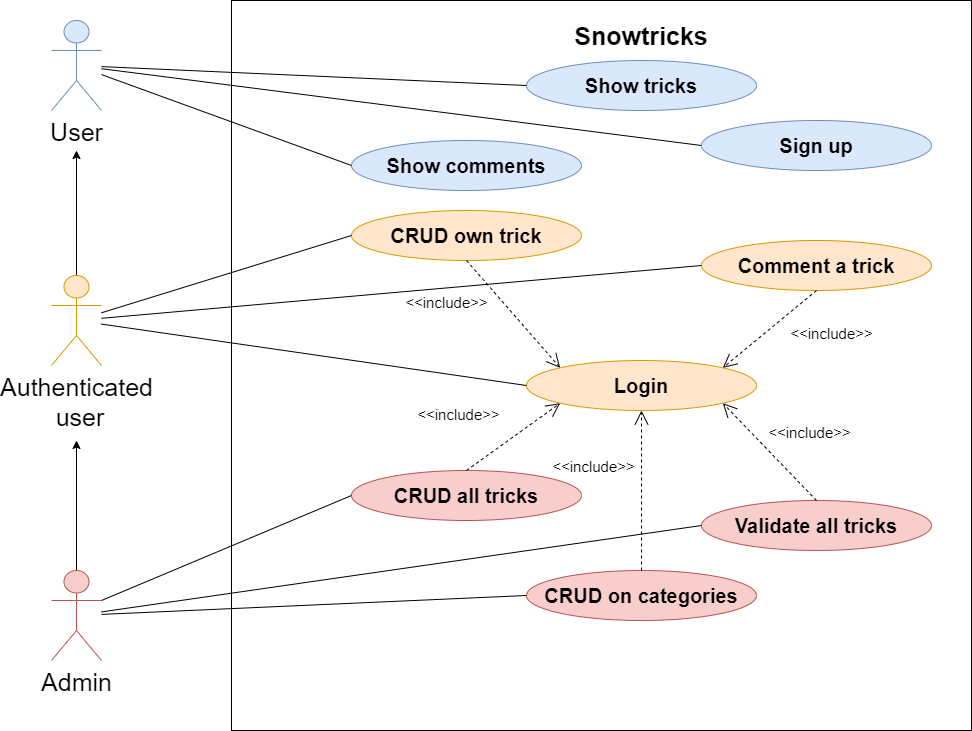

The diagram above was exported from draw.io. Its source (the exported page's mxGraphModel, read from the mxfile embedded in the PNG):
<mxGraphModel dx="780" dy="1095" grid="1" gridSize="10" guides="1" tooltips="1" connect="1" arrows="1" fold="1" page="1" pageScale="1" pageWidth="1100" pageHeight="850" background="#ffffff" math="0" shadow="0">
  <root>
    <mxCell id="0" />
    <mxCell id="1" parent="0" />
    <mxCell id="IQ91b9OYwNeYYh4BjwWZ-2" value="" style="rounded=0;whiteSpace=wrap;html=1;" parent="1" vertex="1">
      <mxGeometry x="340" y="60" width="740" height="730" as="geometry" />
    </mxCell>
    <mxCell id="IQ91b9OYwNeYYh4BjwWZ-27" style="edgeStyle=orthogonalEdgeStyle;rounded=0;orthogonalLoop=1;jettySize=auto;html=1;exitX=0.5;exitY=0;exitDx=0;exitDy=0;exitPerimeter=0;" parent="1" source="IQ91b9OYwNeYYh4BjwWZ-3" edge="1">
      <mxGeometry relative="1" as="geometry">
        <mxPoint x="185" y="210" as="targetPoint" />
      </mxGeometry>
    </mxCell>
    <mxCell id="IQ91b9OYwNeYYh4BjwWZ-3" value="&lt;font style=&quot;font-size: 25px&quot;&gt;Authenticated&lt;br&gt;&amp;nbsp;user&lt;/font&gt;" style="shape=umlActor;verticalLabelPosition=bottom;labelBackgroundColor=#ffffff;verticalAlign=top;html=1;outlineConnect=0;strokeColor=#d79b00;fillColor=#ffe6cc;" parent="1" vertex="1">
      <mxGeometry x="160" y="335" width="50" height="90" as="geometry" />
    </mxCell>
    <mxCell id="IQ91b9OYwNeYYh4BjwWZ-4" value="&lt;font style=&quot;font-size: 25px&quot;&gt;User&lt;/font&gt;" style="shape=umlActor;verticalLabelPosition=bottom;labelBackgroundColor=#ffffff;verticalAlign=top;html=1;outlineConnect=0;fillColor=#dae8fc;strokeColor=#6c8ebf;" parent="1" vertex="1">
      <mxGeometry x="160" y="80" width="50" height="90" as="geometry" />
    </mxCell>
    <mxCell id="IQ91b9OYwNeYYh4BjwWZ-18" value="&lt;b&gt;&lt;font style=&quot;font-size: 20px&quot;&gt;Show tricks&lt;/font&gt;&lt;/b&gt;" style="ellipse;whiteSpace=wrap;html=1;fillColor=#dae8fc;strokeColor=#6c8ebf;" parent="1" vertex="1">
      <mxGeometry x="635" y="120" width="230" height="50" as="geometry" />
    </mxCell>
    <mxCell id="IQ91b9OYwNeYYh4BjwWZ-28" style="edgeStyle=orthogonalEdgeStyle;rounded=0;orthogonalLoop=1;jettySize=auto;html=1;" parent="1" source="IQ91b9OYwNeYYh4BjwWZ-20" edge="1">
      <mxGeometry relative="1" as="geometry">
        <mxPoint x="185" y="500" as="targetPoint" />
      </mxGeometry>
    </mxCell>
    <mxCell id="IQ91b9OYwNeYYh4BjwWZ-20" value="&lt;span style=&quot;font-size: 25px&quot;&gt;Admin&lt;/span&gt;" style="shape=umlActor;verticalLabelPosition=bottom;labelBackgroundColor=#ffffff;verticalAlign=top;html=1;outlineConnect=0;fillColor=#f8cecc;strokeColor=#b85450;" parent="1" vertex="1">
      <mxGeometry x="160" y="630" width="50" height="90" as="geometry" />
    </mxCell>
    <mxCell id="IQ91b9OYwNeYYh4BjwWZ-29" value="&lt;b&gt;&lt;font style=&quot;font-size: 20px&quot;&gt;Show comments&lt;/font&gt;&lt;/b&gt;" style="ellipse;whiteSpace=wrap;html=1;fillColor=#dae8fc;strokeColor=#6c8ebf;" parent="1" vertex="1">
      <mxGeometry x="460" y="200" width="230" height="50" as="geometry" />
    </mxCell>
    <mxCell id="IQ91b9OYwNeYYh4BjwWZ-32" value="&lt;b&gt;&lt;font style=&quot;font-size: 20px&quot;&gt;Sign up&lt;/font&gt;&lt;/b&gt;" style="ellipse;whiteSpace=wrap;html=1;fillColor=#dae8fc;strokeColor=#6c8ebf;" parent="1" vertex="1">
      <mxGeometry x="810" y="180" width="230" height="50" as="geometry" />
    </mxCell>
    <mxCell id="IQ91b9OYwNeYYh4BjwWZ-33" value="&lt;b&gt;&lt;font style=&quot;font-size: 20px&quot;&gt;Login&lt;/font&gt;&lt;/b&gt;" style="ellipse;whiteSpace=wrap;html=1;fillColor=#ffe6cc;strokeColor=#d79b00;" parent="1" vertex="1">
      <mxGeometry x="635" y="420" width="230" height="50" as="geometry" />
    </mxCell>
    <mxCell id="IQ91b9OYwNeYYh4BjwWZ-34" value="&lt;b&gt;&lt;font style=&quot;font-size: 20px&quot;&gt;Comment a trick&lt;/font&gt;&lt;/b&gt;" style="ellipse;whiteSpace=wrap;html=1;fillColor=#ffe6cc;strokeColor=#d79b00;" parent="1" vertex="1">
      <mxGeometry x="810" y="300" width="230" height="50" as="geometry" />
    </mxCell>
    <mxCell id="IQ91b9OYwNeYYh4BjwWZ-35" value="&lt;b&gt;&lt;font style=&quot;font-size: 20px&quot;&gt;CRUD own trick&lt;/font&gt;&lt;/b&gt;" style="ellipse;whiteSpace=wrap;html=1;fillColor=#ffe6cc;strokeColor=#d79b00;" parent="1" vertex="1">
      <mxGeometry x="460" y="270" width="230" height="50" as="geometry" />
    </mxCell>
    <mxCell id="IQ91b9OYwNeYYh4BjwWZ-36" value="&lt;font style=&quot;font-size: 15px&quot;&gt;&amp;lt;&amp;lt;include&amp;gt;&amp;gt;&lt;/font&gt;" style="endArrow=open;endSize=12;dashed=1;html=1;entryX=0;entryY=0;entryDx=0;entryDy=0;exitX=0.5;exitY=1;exitDx=0;exitDy=0;" parent="1" source="IQ91b9OYwNeYYh4BjwWZ-35" target="IQ91b9OYwNeYYh4BjwWZ-33" edge="1">
      <mxGeometry x="-0.7541" y="-44" width="160" relative="1" as="geometry">
        <mxPoint x="560" y="374" as="sourcePoint" />
        <mxPoint x="720" y="374" as="targetPoint" />
        <mxPoint x="1" as="offset" />
      </mxGeometry>
    </mxCell>
    <mxCell id="IQ91b9OYwNeYYh4BjwWZ-37" value="&lt;font style=&quot;font-size: 15px&quot;&gt;&amp;lt;&amp;lt;include&amp;gt;&amp;gt;&lt;/font&gt;" style="endArrow=open;endSize=12;dashed=1;html=1;entryX=1;entryY=0;entryDx=0;entryDy=0;exitX=0.5;exitY=1;exitDx=0;exitDy=0;" parent="1" source="IQ91b9OYwNeYYh4BjwWZ-34" target="IQ91b9OYwNeYYh4BjwWZ-33" edge="1">
      <mxGeometry x="-0.7541" y="44" width="160" relative="1" as="geometry">
        <mxPoint x="930" y="375" as="sourcePoint" />
        <mxPoint x="992.99" y="318" as="targetPoint" />
        <mxPoint x="-1" as="offset" />
      </mxGeometry>
    </mxCell>
    <mxCell id="IQ91b9OYwNeYYh4BjwWZ-38" value="&lt;b&gt;&lt;font style=&quot;font-size: 20px&quot;&gt;CRUD all tricks&lt;/font&gt;&lt;/b&gt;" style="ellipse;whiteSpace=wrap;html=1;fillColor=#f8cecc;strokeColor=#b85450;" parent="1" vertex="1">
      <mxGeometry x="460" y="530" width="230" height="50" as="geometry" />
    </mxCell>
    <mxCell id="IQ91b9OYwNeYYh4BjwWZ-39" value="&lt;b&gt;&lt;font style=&quot;font-size: 20px&quot;&gt;Validate all tricks&lt;/font&gt;&lt;/b&gt;" style="ellipse;whiteSpace=wrap;html=1;fillColor=#f8cecc;strokeColor=#b85450;" parent="1" vertex="1">
      <mxGeometry x="810" y="560" width="230" height="50" as="geometry" />
    </mxCell>
    <mxCell id="IQ91b9OYwNeYYh4BjwWZ-40" value="&lt;b&gt;&lt;font style=&quot;font-size: 20px&quot;&gt;CRUD on categories&lt;/font&gt;&lt;/b&gt;" style="ellipse;whiteSpace=wrap;html=1;fillColor=#f8cecc;strokeColor=#b85450;" parent="1" vertex="1">
      <mxGeometry x="635" y="630" width="230" height="50" as="geometry" />
    </mxCell>
    <mxCell id="IQ91b9OYwNeYYh4BjwWZ-41" value="&lt;font style=&quot;font-size: 15px&quot;&gt;&amp;lt;&amp;lt;include&amp;gt;&amp;gt;&lt;/font&gt;" style="endArrow=open;endSize=12;dashed=1;html=1;entryX=0;entryY=1;entryDx=0;entryDy=0;exitX=0.5;exitY=0;exitDx=0;exitDy=0;" parent="1" source="IQ91b9OYwNeYYh4BjwWZ-38" target="IQ91b9OYwNeYYh4BjwWZ-33" edge="1">
      <mxGeometry x="-0.5415" y="50" width="160" relative="1" as="geometry">
        <mxPoint x="585" y="500" as="sourcePoint" />
        <mxPoint x="630" y="615" as="targetPoint" />
        <mxPoint as="offset" />
      </mxGeometry>
    </mxCell>
    <mxCell id="IQ91b9OYwNeYYh4BjwWZ-42" value="&lt;font style=&quot;font-size: 15px&quot;&gt;&amp;lt;&amp;lt;include&amp;gt;&amp;gt;&lt;/font&gt;" style="endArrow=open;endSize=12;dashed=1;html=1;entryX=0.5;entryY=1;entryDx=0;entryDy=0;exitX=0.5;exitY=0;exitDx=0;exitDy=0;" parent="1" source="IQ91b9OYwNeYYh4BjwWZ-40" target="IQ91b9OYwNeYYh4BjwWZ-33" edge="1">
      <mxGeometry x="0.3" y="48" width="160" relative="1" as="geometry">
        <mxPoint x="712.5" y="630" as="sourcePoint" />
        <mxPoint x="777.5" y="545" as="targetPoint" />
        <mxPoint as="offset" />
      </mxGeometry>
    </mxCell>
    <mxCell id="IQ91b9OYwNeYYh4BjwWZ-43" value="&lt;font style=&quot;font-size: 15px&quot;&gt;&amp;lt;&amp;lt;include&amp;gt;&amp;gt;&lt;/font&gt;" style="endArrow=open;endSize=12;dashed=1;html=1;entryX=1;entryY=1;entryDx=0;entryDy=0;exitX=0.5;exitY=0;exitDx=0;exitDy=0;" parent="1" source="IQ91b9OYwNeYYh4BjwWZ-39" target="IQ91b9OYwNeYYh4BjwWZ-33" edge="1">
      <mxGeometry x="-0.2012" y="-42" width="160" relative="1" as="geometry">
        <mxPoint x="895" y="530" as="sourcePoint" />
        <mxPoint x="915" y="370" as="targetPoint" />
        <mxPoint as="offset" />
      </mxGeometry>
    </mxCell>
    <mxCell id="IQ91b9OYwNeYYh4BjwWZ-44" value="" style="endArrow=none;html=1;entryX=0;entryY=0.5;entryDx=0;entryDy=0;" parent="1" source="IQ91b9OYwNeYYh4BjwWZ-4" target="IQ91b9OYwNeYYh4BjwWZ-18" edge="1">
      <mxGeometry width="50" height="50" relative="1" as="geometry">
        <mxPoint x="370" y="160" as="sourcePoint" />
        <mxPoint x="420" y="110" as="targetPoint" />
      </mxGeometry>
    </mxCell>
    <mxCell id="IQ91b9OYwNeYYh4BjwWZ-45" value="" style="endArrow=none;html=1;entryX=0;entryY=0.5;entryDx=0;entryDy=0;" parent="1" source="IQ91b9OYwNeYYh4BjwWZ-4" target="IQ91b9OYwNeYYh4BjwWZ-32" edge="1">
      <mxGeometry width="50" height="50" relative="1" as="geometry">
        <mxPoint x="220" y="134.15254237288127" as="sourcePoint" />
        <mxPoint x="490" y="125" as="targetPoint" />
      </mxGeometry>
    </mxCell>
    <mxCell id="IQ91b9OYwNeYYh4BjwWZ-46" value="" style="endArrow=none;html=1;entryX=0;entryY=0.5;entryDx=0;entryDy=0;" parent="1" source="IQ91b9OYwNeYYh4BjwWZ-4" target="IQ91b9OYwNeYYh4BjwWZ-29" edge="1">
      <mxGeometry width="50" height="50" relative="1" as="geometry">
        <mxPoint x="230" y="144.15254237288127" as="sourcePoint" />
        <mxPoint x="500" y="135" as="targetPoint" />
      </mxGeometry>
    </mxCell>
    <mxCell id="IQ91b9OYwNeYYh4BjwWZ-47" value="" style="endArrow=none;html=1;entryX=0;entryY=0.5;entryDx=0;entryDy=0;" parent="1" source="IQ91b9OYwNeYYh4BjwWZ-3" target="IQ91b9OYwNeYYh4BjwWZ-35" edge="1">
      <mxGeometry width="50" height="50" relative="1" as="geometry">
        <mxPoint x="210" y="359.15254237288127" as="sourcePoint" />
        <mxPoint x="480" y="350" as="targetPoint" />
      </mxGeometry>
    </mxCell>
    <mxCell id="IQ91b9OYwNeYYh4BjwWZ-48" value="" style="endArrow=none;html=1;entryX=0;entryY=0.5;entryDx=0;entryDy=0;" parent="1" source="IQ91b9OYwNeYYh4BjwWZ-3" target="IQ91b9OYwNeYYh4BjwWZ-34" edge="1">
      <mxGeometry width="50" height="50" relative="1" as="geometry">
        <mxPoint x="220" y="369.15254237288127" as="sourcePoint" />
        <mxPoint x="480" y="305" as="targetPoint" />
      </mxGeometry>
    </mxCell>
    <mxCell id="IQ91b9OYwNeYYh4BjwWZ-49" value="" style="endArrow=none;html=1;entryX=0;entryY=0.5;entryDx=0;entryDy=0;" parent="1" source="IQ91b9OYwNeYYh4BjwWZ-3" target="IQ91b9OYwNeYYh4BjwWZ-33" edge="1">
      <mxGeometry width="50" height="50" relative="1" as="geometry">
        <mxPoint x="230" y="379.15254237288127" as="sourcePoint" />
        <mxPoint x="490" y="315" as="targetPoint" />
      </mxGeometry>
    </mxCell>
    <mxCell id="IQ91b9OYwNeYYh4BjwWZ-50" value="" style="endArrow=none;html=1;entryX=0;entryY=0.5;entryDx=0;entryDy=0;exitX=1;exitY=0.3333333333333333;exitDx=0;exitDy=0;exitPerimeter=0;" parent="1" source="IQ91b9OYwNeYYh4BjwWZ-20" target="IQ91b9OYwNeYYh4BjwWZ-38" edge="1">
      <mxGeometry width="50" height="50" relative="1" as="geometry">
        <mxPoint x="210" y="674.1525423728813" as="sourcePoint" />
        <mxPoint x="470" y="610" as="targetPoint" />
      </mxGeometry>
    </mxCell>
    <mxCell id="IQ91b9OYwNeYYh4BjwWZ-51" value="" style="endArrow=none;html=1;entryX=0;entryY=0.5;entryDx=0;entryDy=0;" parent="1" source="IQ91b9OYwNeYYh4BjwWZ-20" target="IQ91b9OYwNeYYh4BjwWZ-39" edge="1">
      <mxGeometry width="50" height="50" relative="1" as="geometry">
        <mxPoint x="250" y="399.15254237288127" as="sourcePoint" />
        <mxPoint x="510" y="335" as="targetPoint" />
      </mxGeometry>
    </mxCell>
    <mxCell id="IQ91b9OYwNeYYh4BjwWZ-52" value="" style="endArrow=none;html=1;entryX=0;entryY=0.5;entryDx=0;entryDy=0;" parent="1" source="IQ91b9OYwNeYYh4BjwWZ-20" target="IQ91b9OYwNeYYh4BjwWZ-40" edge="1">
      <mxGeometry width="50" height="50" relative="1" as="geometry">
        <mxPoint x="220" y="680.93108227773" as="sourcePoint" />
        <mxPoint x="823.682720163547" y="582.6776695296637" as="targetPoint" />
      </mxGeometry>
    </mxCell>
    <mxCell id="IQ91b9OYwNeYYh4BjwWZ-53" value="&lt;font style=&quot;font-size: 25px&quot;&gt;&lt;b&gt;Snowtricks&lt;/b&gt;&lt;/font&gt;" style="text;html=1;strokeColor=none;fillColor=none;align=center;verticalAlign=middle;whiteSpace=wrap;rounded=0;" parent="1" vertex="1">
      <mxGeometry x="660" y="80" width="180" height="30" as="geometry" />
    </mxCell>
  </root>
</mxGraphModel>